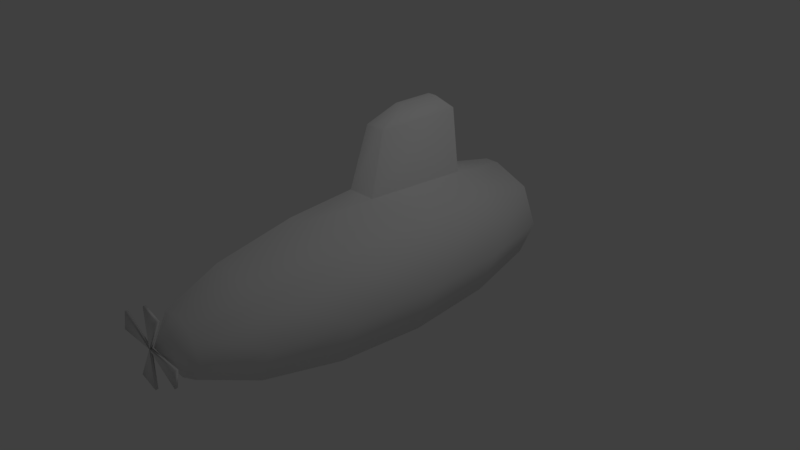 # Source: atlas.blend  (saved by Blender 2.78.0; exported with 4.5.12 LTS)
import bpy
from mathutils import Matrix  # noqa: F401  (used for matrix-valued properties, if any)

bpy.ops.wm.read_factory_settings(use_empty=True)
scene = bpy.context.scene
scene.name = 'Scene'

# ---- collections
col_collection_1 = bpy.data.collections.new('Collection 1'); scene.collection.children.link(col_collection_1)
col_collection_2 = bpy.data.collections.new('Collection 2'); scene.collection.children.link(col_collection_2)
col_collection_2.hide_render = True
col_collection_2.hide_viewport = True

# ---- world
world_world = bpy.data.worlds.new('World'); scene.world = world_world
world_world.color = (0.05088, 0.05088, 0.05088)
world_world.use_sun_shadow = False
world_world.sun_shadow_jitter_overblur = 0.0
world_world.cycles.sampling_method = 'MANUAL'

# ---- cameras
cam_camera = bpy.data.cameras.new('Camera')
cam_camera.clip_end = 100.0
cam_camera.lens = 35.0
cam_camera.sensor_width = 32.0
cam_camera.sensor_height = 18.0
cam_camera.ortho_scale = 7.314
cam_camera.dof.focus_distance = 0.0
cam_camera.dof.aperture_fstop = 128.0

# ---- lights
light_lamp = bpy.data.lights.new('Lamp', 'POINT')
light_lamp.transmission_factor = 0.0
light_lamp.cutoff_distance = 30.0
light_lamp.energy = 100.0
light_lamp.shadow_buffer_clip_start = 1.001
light_lamp.shadow_soft_size = 0.1
light_lamp.shadow_maximum_resolution = 0.006
light_lamp.use_absolute_resolution = True

# ---- meshes
me_circle_001 = bpy.data.meshes.new('Circle.001')
me_circle_001.from_pydata([(0.0, 1.0, 0.05071), (-0.866, 0.5, 0.05071), (-1.0, -4.754e-08, 0.05071), (-0.5, -0.866, 0.05071), (-1.51e-07, -1.0, 0.05071), (0.866, -0.5, 0.05071), (1.0, -4.687e-07, 0.05071), (0.5, 0.866, 0.05071), (0.0, -2.581e-07, 0.05071), (-5.736e-17, 1.0, 0.1169), (-0.866, 0.5, 0.1169), (-1.0, -4.371e-08, 0.1169), (-0.5, -0.866, 0.1169), (-1.51e-07, -1.0, 0.1169), (0.866, -0.5, 0.1169), (1.0, -4.649e-07, 0.1169), (0.5, 0.866, 0.1169), (-5.736e-17, -2.543e-07, 0.1169)], [], [(1, 8, 2), (3, 8, 4), (6, 5, 8), (7, 8, 0), (10, 11, 17), (12, 13, 17), (15, 17, 14), (16, 9, 17), (6, 8, 17, 15), (8, 17, 13, 4), (4, 13, 12, 3), (8, 17, 9, 0), (8, 17, 11, 2), (5, 6, 15, 14), (7, 16, 17, 8), (1, 10, 17, 8), (0, 9, 16, 7), (3, 12, 17, 8), (2, 11, 10, 1), (8, 5, 14, 17)])
me_circle_001.polygons.foreach_set('use_smooth', [True] * 20)
me_circle_001.use_remesh_preserve_volume = False
me_circle_001.use_remesh_preserve_attributes = False
me_circle_001.use_mirror_vertex_groups = False
me_circle_001.update()
me_sphere = bpy.data.meshes.new('Sphere')
me_sphere.from_pydata([(0.2, 0.5317, 0.946), (0.2, -7.42e-08, 0.9866), (0.4706, 0.376, 0.946), (0.7, 0.6947, 0.8527), (0.8533, 0.9077, 0.4624), (0.9071, 0.9825, 0.001927), (0.8533, 0.9077, -0.4585), (0.7, 0.6947, -0.8489), (0.4706, 0.376, -1.11), (0.5827, 8.353e-08, 0.946), (0.9071, 1.45e-07, 0.8527), (1.124, 1.569e-07, 0.4624), (1.2, 1.295e-07, 0.001927), (1.124, 1.849e-07, -0.4585), (0.9071, 1.967e-07, -0.8489), (0.5827, 1.84e-07, -1.11), (0.4706, -0.376, 0.946), (0.7, -0.6947, 0.8527), (0.8533, -0.9077, 0.4624), (0.9071, -0.9825, 0.001927), (0.8533, -0.9077, -0.4585), (0.7, -0.6947, -0.8489), (0.4706, -0.376, -1.11), (0.2, 1.558e-07, -1.183), (0.2, -0.5317, 0.946), (0.2, -0.9825, 0.8527), (0.391, -1.284, 0.4624), (0.391, -1.389, -0.1067), (0.2, -1.284, -0.4585), (0.2, -0.9825, -0.8489), (0.2, -0.5317, -1.11), (0.2, 0.9825, 0.8527), (0.2, 1.284, 0.4624), (0.2, 1.389, 0.001927), (0.2, 1.284, -0.4585), (0.2, 0.9825, -0.8489), (0.2, 0.5317, -1.11), (0.0, 0.5317, 0.946), (-1.192e-07, -7.42e-08, 0.9866), (0.0, 1.558e-07, -1.183), (0.0, -0.5317, 0.946), (0.0, -0.9825, 0.8527), (5.96e-08, -1.284, 0.4624), (0.0, -1.389, -0.1067), (5.96e-08, -1.284, -0.4585), (0.0, -0.9825, -0.8489), (0.0, -0.5317, -1.11), (0.0, 0.9825, 0.8527), (-5.96e-08, 1.284, 0.4624), (0.0, 1.389, 0.001927), (-5.96e-08, 1.284, -0.4585), (0.0, 0.9825, -0.8489), (0.0, 0.5317, -1.11), (0.2797, -2.463, 0.4624), (0.2797, -2.463, 0.001927), (5.96e-08, -2.463, 0.4624), (0.0, -2.463, 0.001927), (0.123, -2.684, 0.3999), (0.123, -2.684, 0.1837), (1.49e-08, -2.684, 0.3999), (-1.49e-08, -2.684, 0.1837)], [], [(23, 36, 8), (35, 6, 7), (32, 5, 33), (0, 3, 31), (36, 7, 8), (34, 5, 6), (31, 4, 32), (0, 1, 2), (8, 14, 15), (6, 12, 13), (3, 11, 4), (2, 1, 9), (23, 8, 15), (7, 13, 14), (4, 12, 5), (2, 10, 3), (12, 20, 13), (11, 17, 18), (9, 1, 16), (23, 15, 22), (13, 21, 14), (12, 18, 19), (10, 16, 17), (14, 22, 15), (23, 22, 30), (20, 29, 21), (19, 26, 27), (17, 24, 25), (21, 30, 22), (20, 27, 28), (18, 25, 26), (16, 1, 24), (23, 52, 36), (32, 47, 31), (33, 48, 32), (24, 41, 25), (34, 49, 33), (25, 42, 26), (34, 51, 50), (1, 40, 24), (43, 54, 56), (36, 51, 35), (23, 46, 39), (28, 43, 44), (0, 38, 1), (28, 45, 29), (31, 37, 0), (29, 46, 30), (56, 58, 60), (27, 53, 54), (42, 53, 26), (57, 60, 58), (55, 57, 53), (53, 58, 54), (35, 34, 6), (32, 4, 5), (0, 2, 3), (36, 35, 7), (34, 33, 5), (31, 3, 4), (8, 7, 14), (6, 5, 12), (3, 10, 11), (7, 6, 13), (4, 11, 12), (2, 9, 10), (12, 19, 20), (11, 10, 17), (13, 20, 21), (12, 11, 18), (10, 9, 16), (14, 21, 22), (20, 28, 29), (19, 18, 26), (17, 16, 24), (21, 29, 30), (20, 19, 27), (18, 17, 25), (23, 39, 52), (32, 48, 47), (33, 49, 48), (24, 40, 41), (34, 50, 49), (25, 41, 42), (34, 35, 51), (1, 38, 40), (43, 27, 54), (36, 52, 51), (23, 30, 46), (28, 27, 43), (0, 37, 38), (28, 44, 45), (31, 47, 37), (29, 45, 46), (56, 54, 58), (27, 26, 53), (42, 55, 53), (57, 59, 60), (55, 59, 57), (53, 57, 58)])
me_sphere.polygons.foreach_set('use_smooth', [True] * 100)
me_sphere.use_remesh_preserve_volume = False
me_sphere.use_remesh_preserve_attributes = False
me_sphere.use_mirror_vertex_groups = False
me_sphere.update()
me_circle = bpy.data.meshes.new('Circle')
me_circle.from_pydata([(0.0, 1.0, 0.1), (0.9239, 0.3827, -0.1), (1.0, 1.192e-08, -0.1), (0.9239, -0.3827, -0.1), (0.7071, -0.7071, -0.1), (0.3827, -0.9239, -0.1), (-1.51e-07, -1.0, -0.1), (0.0, 1.0, -0.1), (-1.51e-07, -1.0, 0.1), (0.3827, -0.9239, 0.1), (0.7071, -0.7071, 0.1), (0.9239, -0.3827, 0.1), (1.0, 1.192e-08, 0.1), (0.9239, 0.3827, 0.1), (0.7071, 0.7071, 0.1), (0.3827, 0.9239, 0.1), (0.7071, 0.7071, -0.1), (0.3827, 0.9239, -0.1)], [], [(14, 17, 15), (12, 1, 13), (10, 3, 11), (8, 5, 9), (15, 7, 0), (13, 16, 14), (11, 2, 12), (9, 4, 10), (10, 14, 8), (17, 4, 5), (14, 16, 17), (12, 2, 1), (10, 4, 3), (8, 6, 5), (15, 17, 7), (13, 1, 16), (11, 3, 2), (9, 5, 4), (8, 9, 10), (10, 11, 12), (12, 13, 14), (14, 15, 0), (0, 8, 14), (10, 12, 14), (6, 7, 17), (17, 16, 1), (1, 2, 3), (3, 4, 17), (5, 6, 17), (17, 1, 3)])
me_circle.polygons.foreach_set('use_smooth', [True] * 30)
me_circle.use_remesh_preserve_volume = False
me_circle.use_remesh_preserve_attributes = False
me_circle.use_mirror_vertex_groups = False
me_circle.update()

# ---- objects
ob_circle_001 = bpy.data.objects.new('Circle.001', me_circle_001)
ob_sphere = bpy.data.objects.new('Sphere', me_sphere)
ob_lamp = bpy.data.objects.new('Lamp', light_lamp)
ob_camera = bpy.data.objects.new('Camera', cam_camera)
ob_circle = bpy.data.objects.new('Circle', me_circle)

# ---- transforms, parenting, visibility, modifiers, constraints
ob_circle_001.location = (0.0, -3.067, 0.0)
ob_circle_001.rotation_euler = (1.571, -0.0, 0.0)
ob_circle_001.scale = (0.5369, 0.5369, 0.5369)
ob_circle_001.lineart.crease_threshold = 0.0
ob_sphere.location = (0.0, 0.0, 0.0)
ob_sphere.rotation_euler = (-1.571, -0.0, 0.0)
ob_sphere.scale = (1.0, 0.7152, 2.6)
ob_sphere.lineart.crease_threshold = 0.0
ob_lamp.location = (4.076, 1.005, 5.904)
ob_lamp.rotation_euler = (0.6503, 0.05522, 1.866)
ob_lamp.lock_rotations_4d = False
ob_lamp.empty_display_type = 'ARROWS'
ob_lamp.color = (0.0, 0.0, 0.0, 0.0)
ob_lamp.lineart.crease_threshold = 0.0
ob_camera.location = (7.481, -6.508, 5.344)
ob_camera.rotation_euler = (1.109, 0.0, 0.8149)
ob_camera.lock_rotations_4d = False
ob_camera.empty_display_type = 'ARROWS'
ob_camera.color = (0.0, 0.0, 0.0, 0.0)
ob_camera.display_type = 'WIRE'
ob_camera.lineart.crease_threshold = 0.0
ob_circle.location = (0.0, 0.0, 0.0)
ob_circle.scale = (0.6375, 0.6375, 0.6375)
ob_circle.lineart.crease_threshold = 0.0

# ---- collection membership
col_collection_1.objects.link(ob_circle_001)
col_collection_1.objects.link(ob_sphere)
col_collection_1.objects.link(ob_lamp)
col_collection_1.objects.link(ob_camera)
col_collection_2.objects.link(ob_circle)

# ---- scene / render settings (as saved in the file)
scene.camera = ob_camera
scene.frame_start = 1; scene.frame_end = 250; scene.frame_set(1)
scene.render.engine = 'BLENDER_EEVEE_NEXT'
scene.render.resolution_percentage = 50
scene.render.dither_intensity = 0.0
scene.cycles.use_denoising = False
scene.cycles.samples = 128
scene.cycles.sampling_pattern = 'TABULATED_SOBOL'
scene.cycles.light_sampling_threshold = 0.0
scene.cycles.use_adaptive_sampling = False
scene.cycles.use_light_tree = False
scene.cycles.blur_glossy = 0.0
scene.cycles.sample_clamp_indirect = 0.0
scene.view_settings.view_transform = 'Standard'
bpy.context.view_layer.update()
